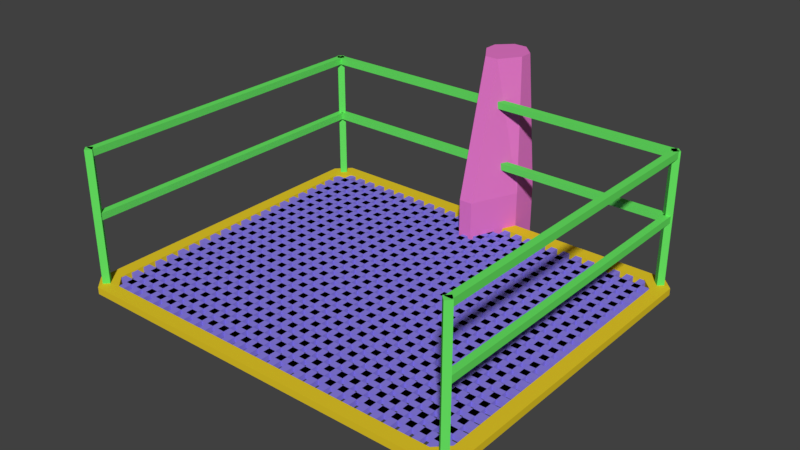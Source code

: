 # Source: ePlatformBar.blend  (saved by Blender 2.78.0; exported with 4.5.12 LTS)
import bpy
from mathutils import Matrix  # noqa: F401  (used for matrix-valued properties, if any)

bpy.ops.wm.read_factory_settings(use_empty=True)
scene = bpy.context.scene
scene.name = 'Scene'

# ---- collections
col_collection_1 = bpy.data.collections.new('Collection 1'); scene.collection.children.link(col_collection_1)

# ---- materials (node trees are filled in below, after node groups)
mat_material = bpy.data.materials.new('Material')
mat_material.alpha_threshold = 0.0
mat_material.use_transparent_shadow = False
mat_material.diffuse_color = (0.1377, 0.8, 0.1242, 1.0)
mat_material.roughness = 0.5
mat_material_001 = bpy.data.materials.new('Material.001')
mat_material_001.alpha_threshold = 0.0
mat_material_001.use_transparent_shadow = False
mat_material_001.diffuse_color = (0.8, 0.1877, 0.5857, 1.0)
mat_material_001.roughness = 0.5
mat_material_002 = bpy.data.materials.new('Material.002')
mat_material_002.alpha_threshold = 0.0
mat_material_002.use_transparent_shadow = False
mat_material_002.diffuse_color = (0.2624, 0.2141, 0.8, 1.0)
mat_material_002.specular_color = (0.1437, 0.2564, 1.0)
mat_material_002.roughness = 0.5
mat_material_003 = bpy.data.materials.new('Material.003')
mat_material_003.alpha_threshold = 0.0
mat_material_003.use_transparent_shadow = False
mat_material_003.diffuse_color = (0.8, 0.5921, 0.02172, 1.0)
mat_material_003.roughness = 0.5

# ---- material node trees

# ---- world
world_world = bpy.data.worlds.new('World'); scene.world = world_world
world_world.color = (0.05088, 0.05088, 0.05088)
world_world.use_sun_shadow = False
world_world.sun_shadow_jitter_overblur = 0.0
world_world.cycles.sampling_method = 'MANUAL'

# ---- meshes
me_cube_014 = bpy.data.meshes.new('Cube.014')
me_cube_014.from_pydata([(-0.3024, 2.386, -1.232), (-0.3024, 2.386, 2.369), (-0.3024, 2.586, -1.232), (-0.3024, 2.586, 2.369), (0.2976, 2.386, -1.232), (0.2976, 2.386, 2.369), (0.2976, 2.586, -1.232), (0.2976, 2.586, 2.369), (0.09759, 2.786, -1.232), (-0.1024, 2.786, -1.232), (-0.1024, 2.786, 2.369), (0.09759, 2.786, 2.369), (-0.1024, 2.186, -1.232), (0.09759, 2.186, -1.232), (0.09759, 2.086, 2.369), (-0.1024, 2.086, 2.369), (-0.4024, 2.286, -0.7326), (-0.4024, 2.286, 0.3658), (-0.4024, 2.686, 0.3658), (-0.4024, 2.686, -0.7326), (0.3976, 2.686, 0.3658), (0.3976, 2.686, -0.7326), (0.3976, 2.286, 0.3658), (0.3976, 2.286, -0.7326), (0.09759, 1.586, 0.3658), (0.09759, 1.586, -0.7326), (-0.1024, 1.586, 0.3658), (-0.1024, 1.586, -0.7326), (-0.1024, 2.986, 0.3658), (-0.1024, 2.986, -0.7326), (0.09759, 2.986, 0.3658), (0.09759, 2.986, -0.7326), (-2.906, -2.543, -0.2301), (-2.906, -2.543, 1.77), (-2.836, -2.472, -0.2301), (-2.836, -2.472, 1.77), (-2.836, -2.614, -0.2301), (-2.836, -2.614, 1.77), (-2.765, -2.543, -0.2301), (-2.765, -2.543, 1.77), (2.759, -2.543, -0.2301), (2.759, -2.543, 1.77), (2.829, -2.472, -0.2301), (2.829, -2.472, 1.77), (2.83, -2.614, -0.2301), (2.83, -2.614, 1.77), (2.9, -2.543, -0.2301), (2.9, -2.543, 1.77), (2.756, 2.111, -0.2301), (2.756, 2.111, 1.77), (2.826, 2.181, -0.2301), (2.826, 2.181, 1.77), (2.827, 2.04, -0.2301), (2.827, 2.04, 1.77), (2.897, 2.111, -0.2301), (2.897, 2.111, 1.77), (-2.901, 2.113, -0.2301), (-2.901, 2.113, 1.77), (-2.831, 2.183, -0.2301), (-2.831, 2.183, 1.77), (-2.831, 2.042, -0.2301), (-2.831, 2.042, 1.77), (-2.76, 2.112, -0.2301), (-2.76, 2.112, 1.77), (-2.841, 2.059, 1.77), (2.835, 2.059, 1.77), (-2.841, 2.159, 1.77), (2.835, 2.159, 1.77), (-2.841, 2.059, 1.67), (2.835, 2.059, 1.67), (-2.841, 2.159, 1.67), (2.835, 2.159, 1.67), (-2.882, 2.117, 1.77), (-2.882, -2.542, 1.77), (-2.782, 2.117, 1.77), (-2.782, -2.542, 1.77), (-2.882, 2.117, 1.67), (-2.882, -2.542, 1.67), (-2.782, 2.117, 1.67), (-2.782, -2.542, 1.67), (2.779, 2.117, 1.77), (2.779, -2.542, 1.77), (2.878, 2.117, 1.77), (2.878, -2.542, 1.77), (2.779, 2.117, 1.67), (2.779, -2.542, 1.67), (2.878, 2.117, 1.67), (2.878, -2.542, 1.67), (-2.841, 2.059, 0.8697), (2.835, 2.059, 0.8697), (-2.841, 2.159, 0.8697), (2.835, 2.159, 0.8697), (-2.841, 2.059, 0.7697), (2.835, 2.059, 0.7697), (-2.841, 2.159, 0.7697), (2.835, 2.159, 0.7697), (2.779, 2.117, 0.8697), (2.779, -2.542, 0.8697), (2.878, 2.117, 0.8697), (2.878, -2.542, 0.8697), (2.779, 2.117, 0.7697), (2.779, -2.542, 0.7697), (2.878, 2.117, 0.7697), (2.878, -2.542, 0.7697), (-2.882, 2.117, 0.8697), (-2.882, -2.542, 0.8697), (-2.782, 2.117, 0.8697), (-2.782, -2.542, 0.8697), (-2.882, 2.117, 0.7697), (-2.882, -2.542, 0.7697), (-2.782, 2.117, 0.7697), (-2.782, -2.542, 0.7697), (-2.902, -2.614, -0.2524), (-2.902, -2.614, -0.1524), (-2.902, 2.186, -0.2524), (-2.902, 2.186, -0.1524), (2.898, -2.614, -0.2524), (2.898, -2.614, -0.1524), (2.898, 2.186, -0.2524), (2.898, 2.186, -0.1524), (2.798, 2.286, -0.2524), (-2.802, 2.286, -0.2524), (-2.802, 2.286, -0.1524), (2.798, 2.286, -0.1524), (-2.802, -2.714, -0.2524), (2.798, -2.714, -0.2524), (2.798, -2.714, -0.1524), (-2.802, -2.714, -0.1524), (-3.002, 2.083, -0.2524), (-3.002, -2.517, -0.2524), (-3.002, -2.517, -0.1524), (-3.002, 2.083, -0.1524), (2.998, -2.517, -0.2524), (2.998, 2.083, -0.2524), (2.998, 2.083, -0.1524), (2.998, -2.517, -0.1524), (2.798, 2.083, -0.1524), (2.798, -2.517, -0.1524), (-2.802, 2.083, -0.1524), (-2.802, -2.517, -0.1524), (-2.802, 2.083, -0.2524), (-2.802, -2.517, -0.2524), (2.798, 2.083, -0.2524), (2.798, -2.517, -0.2524), (-2.799, 1.898, -0.2524), (-2.799, 1.898, -0.1524), (-2.709, 1.991, -0.2524), (-2.709, 1.991, -0.1524), (-2.799, -2.337, -0.2524), (-2.799, -2.337, -0.1524), (-2.709, -2.425, -0.2524), (-2.709, -2.425, -0.1524), (-2.619, -2.515, -0.2524), (-2.619, -2.515, -0.1524), (-2.619, 2.081, -0.2524), (-2.619, 2.081, -0.1524), (2.704, 1.991, -0.2524), (2.704, 1.991, -0.1524), (2.614, 2.081, -0.2524), (2.614, 2.081, -0.1524), (2.614, -2.515, -0.2524), (2.614, -2.515, -0.1524), (2.704, -2.425, -0.2524), (2.704, -2.425, -0.1524), (2.794, 1.898, -0.2524), (2.794, 1.898, -0.1524), (2.794, -2.337, -0.2524), (2.794, -2.337, -0.1524), (-2.903, -2.368, -0.2447), (-2.903, -2.368, -0.1656), (-2.903, -2.268, -0.2447), (-2.903, -2.268, -0.1656), (2.897, -2.368, -0.2447), (2.897, -2.368, -0.1656), (2.897, -2.268, -0.2447), (2.897, -2.268, -0.1656), (-2.903, -2.168, -0.2447), (-2.903, -2.168, -0.1656), (-2.903, -2.068, -0.2447), (-2.903, -2.068, -0.1656), (2.897, -2.168, -0.2447), (2.897, -2.168, -0.1656), (2.897, -2.068, -0.2447), (2.897, -2.068, -0.1656), (-2.903, -1.968, -0.2447), (-2.903, -1.968, -0.1656), (-2.903, -1.868, -0.2447), (-2.903, -1.868, -0.1656), (2.897, -1.968, -0.2447), (2.897, -1.968, -0.1656), (2.897, -1.868, -0.2447), (2.897, -1.868, -0.1656), (-2.903, -1.768, -0.2447), (-2.903, -1.768, -0.1656), (-2.903, -1.668, -0.2447), (-2.903, -1.668, -0.1656), (2.897, -1.768, -0.2447), (2.897, -1.768, -0.1656), (2.897, -1.668, -0.2447), (2.897, -1.668, -0.1656), (-2.903, -1.568, -0.2447), (-2.903, -1.568, -0.1656), (-2.903, -1.468, -0.2447), (-2.903, -1.468, -0.1656), (2.897, -1.568, -0.2447), (2.897, -1.568, -0.1656), (2.897, -1.468, -0.2447), (2.897, -1.468, -0.1656), (-2.903, -1.368, -0.2447), (-2.903, -1.368, -0.1656), (-2.903, -1.268, -0.2447), (-2.903, -1.268, -0.1656), (2.897, -1.368, -0.2447), (2.897, -1.368, -0.1656), (2.897, -1.268, -0.2447), (2.897, -1.268, -0.1656), (-2.903, -1.168, -0.2447), (-2.903, -1.168, -0.1656), (-2.903, -1.068, -0.2447), (-2.903, -1.068, -0.1656), (2.897, -1.168, -0.2447), (2.897, -1.168, -0.1656), (2.897, -1.068, -0.2447), (2.897, -1.068, -0.1656), (-2.903, -0.9685, -0.2447), (-2.903, -0.9685, -0.1656), (-2.903, -0.8685, -0.2447), (-2.903, -0.8685, -0.1656), (2.897, -0.9685, -0.2447), (2.897, -0.9685, -0.1656), (2.897, -0.8685, -0.2447), (2.897, -0.8685, -0.1656), (-2.903, -0.7685, -0.2447), (-2.903, -0.7685, -0.1656), (-2.903, -0.6685, -0.2447), (-2.903, -0.6685, -0.1656), (2.897, -0.7685, -0.2447), (2.897, -0.7685, -0.1656), (2.897, -0.6685, -0.2447), (2.897, -0.6685, -0.1656), (2.654, -2.618, -0.2447), (2.654, -2.618, -0.1656), (2.554, -2.618, -0.2447), (2.554, -2.618, -0.1656), (2.654, 2.182, -0.2447), (2.654, 2.182, -0.1656), (2.554, 2.182, -0.2447), (2.554, 2.182, -0.1656), (-2.903, -0.3685, -0.2447), (-2.903, -0.3685, -0.1656), (-2.903, -0.2685, -0.2447), (-2.903, -0.2685, -0.1656), (2.897, -0.3685, -0.2447), (2.897, -0.3685, -0.1656), (2.897, -0.2685, -0.2447), (2.897, -0.2685, -0.1656), (-2.903, -0.1685, -0.2447), (-2.903, -0.1685, -0.1656), (-2.903, -0.06849, -0.2447), (-2.903, -0.06849, -0.1656), (2.897, -0.1685, -0.2447), (2.897, -0.1685, -0.1656), (2.897, -0.06849, -0.2447), (2.897, -0.06849, -0.1656), (-2.903, 0.03151, -0.2447), (-2.903, 0.03151, -0.1656), (-2.903, 0.1315, -0.2447), (-2.903, 0.1315, -0.1656), (2.897, 0.03151, -0.2447), (2.897, 0.03151, -0.1656), (2.897, 0.1315, -0.2447), (2.897, 0.1315, -0.1656), (-2.903, 0.2315, -0.2447), (-2.903, 0.2315, -0.1656), (-2.903, 0.3315, -0.2447), (-2.903, 0.3315, -0.1656), (2.897, 0.2315, -0.2447), (2.897, 0.2315, -0.1656), (2.897, 0.3315, -0.2447), (2.897, 0.3315, -0.1656), (-2.903, 0.4315, -0.2447), (-2.903, 0.4315, -0.1656), (-2.903, 0.5315, -0.2447), (-2.903, 0.5315, -0.1656), (2.897, 0.4315, -0.2447), (2.897, 0.4315, -0.1656), (2.897, 0.5315, -0.2447), (2.897, 0.5315, -0.1656), (-2.903, 0.6315, -0.2447), (-2.903, 0.6315, -0.1656), (-2.903, 0.7315, -0.2447), (-2.903, 0.7315, -0.1656), (2.897, 0.6315, -0.2447), (2.897, 0.6315, -0.1656), (2.897, 0.7315, -0.2447), (2.897, 0.7315, -0.1656), (-2.903, 0.8315, -0.2447), (-2.903, 0.8315, -0.1656), (-2.903, 0.9315, -0.2447), (-2.903, 0.9315, -0.1656), (2.897, 0.8315, -0.2447), (2.897, 0.8315, -0.1656), (2.897, 0.9315, -0.2447), (2.897, 0.9315, -0.1656), (-2.903, 1.032, -0.2447), (-2.903, 1.032, -0.1656), (-2.903, 1.132, -0.2447), (-2.903, 1.132, -0.1656), (2.897, 1.032, -0.2447), (2.897, 1.032, -0.1656), (2.897, 1.132, -0.2447), (2.897, 1.132, -0.1656), (-2.903, 1.232, -0.2447), (-2.903, 1.232, -0.1656), (-2.903, 1.332, -0.2447), (-2.903, 1.332, -0.1656), (2.897, 1.232, -0.2447), (2.897, 1.232, -0.1656), (2.897, 1.332, -0.2447), (2.897, 1.332, -0.1656), (-2.903, 1.432, -0.2447), (-2.903, 1.432, -0.1656), (-2.903, 1.532, -0.2447), (-2.903, 1.532, -0.1656), (2.897, 1.432, -0.2447), (2.897, 1.432, -0.1656), (2.897, 1.532, -0.2447), (2.897, 1.532, -0.1656), (-2.903, 1.632, -0.2447), (-2.903, 1.632, -0.1656), (-2.903, 1.732, -0.2447), (-2.903, 1.732, -0.1656), (2.897, 1.632, -0.2447), (2.897, 1.632, -0.1656), (2.897, 1.732, -0.2447), (2.897, 1.732, -0.1656), (-2.903, 1.832, -0.2447), (-2.903, 1.832, -0.1656), (-2.903, 1.932, -0.2447), (-2.903, 1.932, -0.1656), (2.897, 1.832, -0.2447), (2.897, 1.832, -0.1656), (2.897, 1.932, -0.2447), (2.897, 1.932, -0.1656), (-2.903, -0.5685, -0.2447), (-2.903, -0.5685, -0.1656), (-2.903, -0.4685, -0.2447), (-2.903, -0.4685, -0.1656), (2.897, -0.5685, -0.2447), (2.897, -0.5685, -0.1656), (2.897, -0.4685, -0.2447), (2.897, -0.4685, -0.1656), (2.454, -2.618, -0.2447), (2.454, -2.618, -0.1656), (2.354, -2.618, -0.2447), (2.354, -2.618, -0.1656), (2.454, 2.182, -0.2447), (2.454, 2.182, -0.1656), (2.354, 2.182, -0.2447), (2.354, 2.182, -0.1656), (2.254, -2.618, -0.2447), (2.254, -2.618, -0.1656), (2.154, -2.618, -0.2447), (2.154, -2.618, -0.1656), (2.254, 2.182, -0.2447), (2.254, 2.182, -0.1656), (2.154, 2.182, -0.2447), (2.154, 2.182, -0.1656), (2.054, -2.618, -0.2447), (2.054, -2.618, -0.1656), (1.954, -2.618, -0.2447), (1.954, -2.618, -0.1656), (2.054, 2.182, -0.2447), (2.054, 2.182, -0.1656), (1.954, 2.182, -0.2447), (1.954, 2.182, -0.1656), (1.854, -2.618, -0.2447), (1.854, -2.618, -0.1656), (1.754, -2.618, -0.2447), (1.754, -2.618, -0.1656), (1.854, 2.182, -0.2447), (1.854, 2.182, -0.1656), (1.754, 2.182, -0.2447), (1.754, 2.182, -0.1656), (1.654, -2.618, -0.2447), (1.654, -2.618, -0.1656), (1.554, -2.618, -0.2447), (1.554, -2.618, -0.1656), (1.654, 2.182, -0.2447), (1.654, 2.182, -0.1656), (1.554, 2.182, -0.2447), (1.554, 2.182, -0.1656), (1.454, -2.618, -0.2447), (1.454, -2.618, -0.1656), (1.354, -2.618, -0.2447), (1.354, -2.618, -0.1656), (1.454, 2.182, -0.2447), (1.454, 2.182, -0.1656), (1.354, 2.182, -0.2447), (1.354, 2.182, -0.1656), (1.254, -2.618, -0.2447), (1.254, -2.618, -0.1656), (1.154, -2.618, -0.2447), (1.154, -2.618, -0.1656), (1.254, 2.182, -0.2447), (1.254, 2.182, -0.1656), (1.154, 2.182, -0.2447), (1.154, 2.182, -0.1656), (1.054, -2.618, -0.2447), (1.054, -2.618, -0.1656), (0.9543, -2.618, -0.2447), (0.9543, -2.618, -0.1656), (1.054, 2.182, -0.2447), (1.054, 2.182, -0.1656), (0.9543, 2.182, -0.2447), (0.9543, 2.182, -0.1656), (0.8543, -2.618, -0.2447), (0.8543, -2.618, -0.1656), (0.7543, -2.618, -0.2447), (0.7543, -2.618, -0.1656), (0.8543, 2.182, -0.2447), (0.8543, 2.182, -0.1656), (0.7543, 2.182, -0.2447), (0.7543, 2.182, -0.1656), (0.6543, -2.618, -0.2447), (0.6543, -2.618, -0.1656), (0.5543, -2.618, -0.2447), (0.5543, -2.618, -0.1656), (0.6543, 2.182, -0.2447), (0.6543, 2.182, -0.1656), (0.5543, 2.182, -0.2447), (0.5543, 2.182, -0.1656), (0.4543, -2.618, -0.2447), (0.4543, -2.618, -0.1656), (0.3543, -2.618, -0.2447), (0.3543, -2.618, -0.1656), (0.4543, 2.182, -0.2447), (0.4543, 2.182, -0.1656), (0.3543, 2.182, -0.2447), (0.3543, 2.182, -0.1656), (0.2543, -2.618, -0.2447), (0.2543, -2.618, -0.1656), (0.1543, -2.618, -0.2447), (0.1543, -2.618, -0.1656), (0.2543, 2.182, -0.2447), (0.2543, 2.182, -0.1656), (0.1543, 2.182, -0.2447), (0.1543, 2.182, -0.1656), (0.05429, -2.618, -0.2447), (0.05429, -2.618, -0.1656), (-0.04571, -2.618, -0.2447), (-0.04571, -2.618, -0.1656), (0.05429, 2.182, -0.2447), (0.05429, 2.182, -0.1656), (-0.04571, 2.182, -0.2447), (-0.04571, 2.182, -0.1656), (-0.1457, -2.618, -0.2447), (-0.1457, -2.618, -0.1656), (-0.2457, -2.618, -0.2447), (-0.2457, -2.618, -0.1656), (-0.1457, 2.182, -0.2447), (-0.1457, 2.182, -0.1656), (-0.2457, 2.182, -0.2447), (-0.2457, 2.182, -0.1656), (-0.3457, -2.618, -0.2447), (-0.3457, -2.618, -0.1656), (-0.4457, -2.618, -0.2447), (-0.4457, -2.618, -0.1656), (-0.3457, 2.182, -0.2447), (-0.3457, 2.182, -0.1656), (-0.4457, 2.182, -0.2447), (-0.4457, 2.182, -0.1656), (-0.5457, -2.618, -0.2447), (-0.5457, -2.618, -0.1656), (-0.6457, -2.618, -0.2447), (-0.6457, -2.618, -0.1656), (-0.5457, 2.182, -0.2447), (-0.5457, 2.182, -0.1656), (-0.6457, 2.182, -0.2447), (-0.6457, 2.182, -0.1656), (-0.7457, -2.618, -0.2447), (-0.7457, -2.618, -0.1656), (-0.8457, -2.618, -0.2447), (-0.8457, -2.618, -0.1656), (-0.7457, 2.182, -0.2447), (-0.7457, 2.182, -0.1656), (-0.8457, 2.182, -0.2447), (-0.8457, 2.182, -0.1656), (-0.9457, -2.618, -0.2447), (-0.9457, -2.618, -0.1656), (-1.046, -2.618, -0.2447), (-1.046, -2.618, -0.1656), (-0.9457, 2.182, -0.2447), (-0.9457, 2.182, -0.1656), (-1.046, 2.182, -0.2447), (-1.046, 2.182, -0.1656), (-1.146, -2.618, -0.2447), (-1.146, -2.618, -0.1656), (-1.246, -2.618, -0.2447), (-1.246, -2.618, -0.1656), (-1.146, 2.182, -0.2447), (-1.146, 2.182, -0.1656), (-1.246, 2.182, -0.2447), (-1.246, 2.182, -0.1656), (-1.346, -2.618, -0.2447), (-1.346, -2.618, -0.1656), (-1.446, -2.618, -0.2447), (-1.446, -2.618, -0.1656), (-1.346, 2.182, -0.2447), (-1.346, 2.182, -0.1656), (-1.446, 2.182, -0.2447), (-1.446, 2.182, -0.1656), (-1.546, -2.618, -0.2447), (-1.546, -2.618, -0.1656), (-1.646, -2.618, -0.2447), (-1.646, -2.618, -0.1656), (-1.546, 2.182, -0.2447), (-1.546, 2.182, -0.1656), (-1.646, 2.182, -0.2447), (-1.646, 2.182, -0.1656), (-1.746, -2.618, -0.2447), (-1.746, -2.618, -0.1656), (-1.846, -2.618, -0.2447), (-1.846, -2.618, -0.1656), (-1.746, 2.182, -0.2447), (-1.746, 2.182, -0.1656), (-1.846, 2.182, -0.2447), (-1.846, 2.182, -0.1656), (-1.946, -2.618, -0.2447), (-1.946, -2.618, -0.1656), (-2.046, -2.618, -0.2447), (-2.046, -2.618, -0.1656), (-1.946, 2.182, -0.2447), (-1.946, 2.182, -0.1656), (-2.046, 2.182, -0.2447), (-2.046, 2.182, -0.1656), (-2.146, -2.618, -0.2447), (-2.146, -2.618, -0.1656), (-2.246, -2.618, -0.2447), (-2.246, -2.618, -0.1656), (-2.146, 2.182, -0.2447), (-2.146, 2.182, -0.1656), (-2.246, 2.182, -0.2447), (-2.246, 2.182, -0.1656), (-2.346, -2.618, -0.2447), (-2.346, -2.618, -0.1656), (-2.446, -2.618, -0.2447), (-2.446, -2.618, -0.1656), (-2.346, 2.182, -0.2447), (-2.346, 2.182, -0.1656), (-2.446, 2.182, -0.2447), (-2.446, 2.182, -0.1656), (-2.546, -2.618, -0.2447), (-2.546, -2.618, -0.1656), (-2.646, -2.618, -0.2447), (-2.646, -2.618, -0.1656), (-2.546, 2.182, -0.2447), (-2.546, 2.182, -0.1656), (-2.646, 2.182, -0.2447), (-2.646, 2.182, -0.1656)], [], [(17, 1, 3, 18), (30, 11, 7, 20), (20, 7, 5, 22), (26, 15, 1, 17), (8, 6, 4, 13), (10, 3, 1, 15), (7, 11, 14, 5), (11, 10, 15, 14), (2, 9, 12, 0), (9, 8, 13, 12), (22, 5, 14, 24), (24, 14, 15, 26), (18, 3, 10, 28), (28, 10, 11, 30), (9, 29, 31, 8), (29, 28, 30, 31), (2, 19, 29, 9), (19, 18, 28, 29), (13, 25, 27, 12), (25, 24, 26, 27), (4, 23, 25, 13), (23, 22, 24, 25), (12, 27, 16, 0), (27, 26, 17, 16), (6, 21, 23, 4), (21, 20, 22, 23), (8, 31, 21, 6), (31, 30, 20, 21), (0, 16, 19, 2), (16, 17, 18, 19), (32, 33, 35, 34), (34, 35, 39, 38), (38, 39, 37, 36), (36, 37, 33, 32), (34, 38, 36, 32), (39, 35, 33, 37), (40, 41, 43, 42), (42, 43, 47, 46), (46, 47, 45, 44), (44, 45, 41, 40), (42, 46, 44, 40), (47, 43, 41, 45), (48, 49, 51, 50), (50, 51, 55, 54), (54, 55, 53, 52), (52, 53, 49, 48), (50, 54, 52, 48), (55, 51, 49, 53), (56, 57, 59, 58), (58, 59, 63, 62), (62, 63, 61, 60), (60, 61, 57, 56), (58, 62, 60, 56), (63, 59, 57, 61), (64, 65, 67, 66), (66, 67, 71, 70), (70, 71, 69, 68), (68, 69, 65, 64), (66, 70, 68, 64), (71, 67, 65, 69), (72, 73, 75, 74), (74, 75, 79, 78), (78, 79, 77, 76), (76, 77, 73, 72), (74, 78, 76, 72), (79, 75, 73, 77), (80, 81, 83, 82), (82, 83, 87, 86), (86, 87, 85, 84), (84, 85, 81, 80), (82, 86, 84, 80), (87, 83, 81, 85), (88, 89, 91, 90), (90, 91, 95, 94), (94, 95, 93, 92), (92, 93, 89, 88), (90, 94, 92, 88), (95, 91, 89, 93), (96, 97, 99, 98), (98, 99, 103, 102), (102, 103, 101, 100), (100, 101, 97, 96), (98, 102, 100, 96), (103, 99, 97, 101), (104, 105, 107, 106), (106, 107, 111, 110), (110, 111, 109, 108), (108, 109, 105, 104), (106, 110, 108, 104), (111, 107, 105, 109), (128, 131, 115, 114), (120, 123, 119, 118), (132, 135, 117, 116), (124, 127, 113, 112), (143, 132, 116, 125), (139, 130, 113, 127), (135, 137, 126, 117), (137, 139, 127, 126), (129, 141, 124, 112), (141, 143, 125, 124), (116, 117, 126, 125), (125, 126, 127, 124), (114, 115, 122, 121), (121, 122, 123, 120), (121, 120, 142, 140), (140, 142, 164, 156, 158, 154, 146, 144, 148, 141), (114, 121, 140, 128), (128, 140, 141, 129), (123, 122, 138, 136), (136, 138, 139, 149, 145, 147, 155, 159, 157, 165), (119, 123, 136, 134), (134, 136, 137, 135), (122, 115, 131, 138), (138, 131, 130, 139), (120, 118, 133, 142), (142, 133, 132, 143), (118, 119, 134, 133), (133, 134, 135, 132), (112, 113, 130, 129), (129, 130, 131, 128), (162, 163, 167, 166), (150, 151, 153, 152), (148, 149, 151, 150), (160, 161, 163, 162), (166, 167, 165, 164), (144, 145, 149, 148), (152, 153, 161, 160), (141, 148, 150, 152, 160, 162, 166, 164, 142, 143), (146, 147, 145, 144), (164, 165, 157, 156), (165, 167, 163, 161, 153, 151, 149, 139, 137, 136), (158, 159, 155, 154), (156, 157, 159, 158), (154, 155, 147, 146), (168, 169, 171, 170), (170, 171, 175, 174), (174, 175, 173, 172), (172, 173, 169, 168), (170, 174, 172, 168), (175, 171, 169, 173), (176, 177, 179, 178), (178, 179, 183, 182), (182, 183, 181, 180), (180, 181, 177, 176), (178, 182, 180, 176), (183, 179, 177, 181), (184, 185, 187, 186), (186, 187, 191, 190), (190, 191, 189, 188), (188, 189, 185, 184), (186, 190, 188, 184), (191, 187, 185, 189), (192, 193, 195, 194), (194, 195, 199, 198), (198, 199, 197, 196), (196, 197, 193, 192), (194, 198, 196, 192), (199, 195, 193, 197), (200, 201, 203, 202), (202, 203, 207, 206), (206, 207, 205, 204), (204, 205, 201, 200), (202, 206, 204, 200), (207, 203, 201, 205), (208, 209, 211, 210), (210, 211, 215, 214), (214, 215, 213, 212), (212, 213, 209, 208), (210, 214, 212, 208), (215, 211, 209, 213), (216, 217, 219, 218), (218, 219, 223, 222), (222, 223, 221, 220), (220, 221, 217, 216), (218, 222, 220, 216), (223, 219, 217, 221), (224, 225, 227, 226), (226, 227, 231, 230), (230, 231, 229, 228), (228, 229, 225, 224), (226, 230, 228, 224), (231, 227, 225, 229), (232, 233, 235, 234), (234, 235, 239, 238), (238, 239, 237, 236), (236, 237, 233, 232), (234, 238, 236, 232), (239, 235, 233, 237), (240, 241, 243, 242), (242, 243, 247, 246), (246, 247, 245, 244), (244, 245, 241, 240), (242, 246, 244, 240), (247, 243, 241, 245), (248, 249, 251, 250), (250, 251, 255, 254), (254, 255, 253, 252), (252, 253, 249, 248), (250, 254, 252, 248), (255, 251, 249, 253), (256, 257, 259, 258), (258, 259, 263, 262), (262, 263, 261, 260), (260, 261, 257, 256), (258, 262, 260, 256), (263, 259, 257, 261), (264, 265, 267, 266), (266, 267, 271, 270), (270, 271, 269, 268), (268, 269, 265, 264), (266, 270, 268, 264), (271, 267, 265, 269), (272, 273, 275, 274), (274, 275, 279, 278), (278, 279, 277, 276), (276, 277, 273, 272), (274, 278, 276, 272), (279, 275, 273, 277), (280, 281, 283, 282), (282, 283, 287, 286), (286, 287, 285, 284), (284, 285, 281, 280), (282, 286, 284, 280), (287, 283, 281, 285), (288, 289, 291, 290), (290, 291, 295, 294), (294, 295, 293, 292), (292, 293, 289, 288), (290, 294, 292, 288), (295, 291, 289, 293), (296, 297, 299, 298), (298, 299, 303, 302), (302, 303, 301, 300), (300, 301, 297, 296), (298, 302, 300, 296), (303, 299, 297, 301), (304, 305, 307, 306), (306, 307, 311, 310), (310, 311, 309, 308), (308, 309, 305, 304), (306, 310, 308, 304), (311, 307, 305, 309), (312, 313, 315, 314), (314, 315, 319, 318), (318, 319, 317, 316), (316, 317, 313, 312), (314, 318, 316, 312), (319, 315, 313, 317), (320, 321, 323, 322), (322, 323, 327, 326), (326, 327, 325, 324), (324, 325, 321, 320), (322, 326, 324, 320), (327, 323, 321, 325), (328, 329, 331, 330), (330, 331, 335, 334), (334, 335, 333, 332), (332, 333, 329, 328), (330, 334, 332, 328), (335, 331, 329, 333), (336, 337, 339, 338), (338, 339, 343, 342), (342, 343, 341, 340), (340, 341, 337, 336), (338, 342, 340, 336), (343, 339, 337, 341), (344, 345, 347, 346), (346, 347, 351, 350), (350, 351, 349, 348), (348, 349, 345, 344), (346, 350, 348, 344), (351, 347, 345, 349), (352, 353, 355, 354), (354, 355, 359, 358), (358, 359, 357, 356), (356, 357, 353, 352), (354, 358, 356, 352), (359, 355, 353, 357), (360, 361, 363, 362), (362, 363, 367, 366), (366, 367, 365, 364), (364, 365, 361, 360), (362, 366, 364, 360), (367, 363, 361, 365), (368, 369, 371, 370), (370, 371, 375, 374), (374, 375, 373, 372), (372, 373, 369, 368), (370, 374, 372, 368), (375, 371, 369, 373), (376, 377, 379, 378), (378, 379, 383, 382), (382, 383, 381, 380), (380, 381, 377, 376), (378, 382, 380, 376), (383, 379, 377, 381), (384, 385, 387, 386), (386, 387, 391, 390), (390, 391, 389, 388), (388, 389, 385, 384), (386, 390, 388, 384), (391, 387, 385, 389), (392, 393, 395, 394), (394, 395, 399, 398), (398, 399, 397, 396), (396, 397, 393, 392), (394, 398, 396, 392), (399, 395, 393, 397), (400, 401, 403, 402), (402, 403, 407, 406), (406, 407, 405, 404), (404, 405, 401, 400), (402, 406, 404, 400), (407, 403, 401, 405), (408, 409, 411, 410), (410, 411, 415, 414), (414, 415, 413, 412), (412, 413, 409, 408), (410, 414, 412, 408), (415, 411, 409, 413), (416, 417, 419, 418), (418, 419, 423, 422), (422, 423, 421, 420), (420, 421, 417, 416), (418, 422, 420, 416), (423, 419, 417, 421), (424, 425, 427, 426), (426, 427, 431, 430), (430, 431, 429, 428), (428, 429, 425, 424), (426, 430, 428, 424), (431, 427, 425, 429), (432, 433, 435, 434), (434, 435, 439, 438), (438, 439, 437, 436), (436, 437, 433, 432), (434, 438, 436, 432), (439, 435, 433, 437), (440, 441, 443, 442), (442, 443, 447, 446), (446, 447, 445, 444), (444, 445, 441, 440), (442, 446, 444, 440), (447, 443, 441, 445), (448, 449, 451, 450), (450, 451, 455, 454), (454, 455, 453, 452), (452, 453, 449, 448), (450, 454, 452, 448), (455, 451, 449, 453), (456, 457, 459, 458), (458, 459, 463, 462), (462, 463, 461, 460), (460, 461, 457, 456), (458, 462, 460, 456), (463, 459, 457, 461), (464, 465, 467, 466), (466, 467, 471, 470), (470, 471, 469, 468), (468, 469, 465, 464), (466, 470, 468, 464), (471, 467, 465, 469), (472, 473, 475, 474), (474, 475, 479, 478), (478, 479, 477, 476), (476, 477, 473, 472), (474, 478, 476, 472), (479, 475, 473, 477), (480, 481, 483, 482), (482, 483, 487, 486), (486, 487, 485, 484), (484, 485, 481, 480), (482, 486, 484, 480), (487, 483, 481, 485), (488, 489, 491, 490), (490, 491, 495, 494), (494, 495, 493, 492), (492, 493, 489, 488), (490, 494, 492, 488), (495, 491, 489, 493), (496, 497, 499, 498), (498, 499, 503, 502), (502, 503, 501, 500), (500, 501, 497, 496), (498, 502, 500, 496), (503, 499, 497, 501), (504, 505, 507, 506), (506, 507, 511, 510), (510, 511, 509, 508), (508, 509, 505, 504), (506, 510, 508, 504), (511, 507, 505, 509), (512, 513, 515, 514), (514, 515, 519, 518), (518, 519, 517, 516), (516, 517, 513, 512), (514, 518, 516, 512), (519, 515, 513, 517), (520, 521, 523, 522), (522, 523, 527, 526), (526, 527, 525, 524), (524, 525, 521, 520), (522, 526, 524, 520), (527, 523, 521, 525), (528, 529, 531, 530), (530, 531, 535, 534), (534, 535, 533, 532), (532, 533, 529, 528), (530, 534, 532, 528), (535, 531, 529, 533), (536, 537, 539, 538), (538, 539, 543, 542), (542, 543, 541, 540), (540, 541, 537, 536), (538, 542, 540, 536), (543, 539, 537, 541), (544, 545, 547, 546), (546, 547, 551, 550), (550, 551, 549, 548), (548, 549, 545, 544), (546, 550, 548, 544), (551, 547, 545, 549), (552, 553, 555, 554), (554, 555, 559, 558), (558, 559, 557, 556), (556, 557, 553, 552), (554, 558, 556, 552), (559, 555, 553, 557)])
me_cube_014.polygons.foreach_set('material_index', [1, 1, 1, 1, 1, 1, 1, 1, 1, 1, 1, 1, 1, 1, 1, 1, 1, 1, 1, 1, 1, 1, 1, 1, 1, 1, 1, 1, 1, 1, 0, 0, 0, 0, 0, 0, 0, 0, 0, 0, 0, 0, 0, 0, 0, 0, 0, 0, 0, 0, 0, 0, 0, 0, 0, 0, 0, 0, 0, 0, 0, 0, 0, 0, 0, 0, 0, 0, 0, 0, 0, 0, 0, 0, 0, 0, 0, 0, 0, 0, 0, 0, 0, 0, 0, 0, 0, 0, 0, 0, 3, 3, 3, 3, 3, 3, 3, 3, 3, 3, 3, 3, 3, 3, 3, 2, 3, 3, 3, 3, 3, 3, 3, 3, 3, 3, 3, 3, 3, 3, 3, 3, 3, 3, 3, 3, 3, 2, 3, 3, 3, 3, 3, 3, 0, 2, 0, 2, 2, 2, 0, 2, 0, 2, 2, 2, 0, 2, 0, 2, 2, 2, 0, 2, 0, 2, 2, 2, 0, 2, 0, 2, 2, 2, 0, 2, 0, 2, 2, 2, 0, 2, 0, 2, 2, 2, 0, 2, 0, 2, 2, 2, 0, 2, 0, 2, 2, 2, 0, 2, 0, 2, 2, 2, 0, 2, 0, 2, 2, 2, 0, 2, 0, 2, 2, 2, 0, 2, 0, 2, 2, 2, 0, 2, 0, 2, 2, 2, 0, 2, 0, 2, 2, 2, 0, 2, 0, 2, 2, 2, 0, 2, 0, 2, 2, 2, 0, 2, 0, 2, 2, 2, 0, 2, 0, 2, 2, 2, 0, 2, 0, 2, 2, 2, 0, 2, 0, 2, 2, 2, 0, 2, 0, 2, 2, 2, 0, 2, 0, 2, 2, 2, 0, 2, 0, 2, 2, 2, 0, 2, 0, 2, 2, 2, 0, 2, 0, 2, 2, 2, 0, 2, 0, 2, 2, 2, 0, 2, 0, 2, 2, 2, 0, 2, 0, 2, 2, 2, 0, 2, 0, 2, 2, 2, 0, 2, 0, 2, 2, 2, 0, 2, 0, 2, 2, 2, 0, 2, 0, 2, 2, 2, 0, 2, 0, 2, 2, 2, 0, 2, 0, 2, 2, 2, 0, 2, 0, 2, 2, 2, 0, 2, 0, 2, 2, 2, 0, 2, 0, 2, 2, 2, 0, 2, 0, 2, 2, 2, 0, 2, 0, 2, 2, 2, 0, 2, 0, 2, 2, 2, 0, 2, 0, 2, 2, 2, 0, 2, 0, 2, 2, 2, 0, 2, 0, 2, 2, 2, 0, 2, 0, 2, 2, 2, 0, 2, 0, 2, 2, 2, 0, 2, 0, 2, 2, 2, 0, 2, 0, 2, 2, 2, 0, 2, 0, 2, 2, 2])
me_cube_014.materials.append(mat_material)
me_cube_014.materials.append(mat_material_001)
me_cube_014.materials.append(mat_material_002)
me_cube_014.materials.append(mat_material_003)
me_cube_014.use_remesh_preserve_volume = False
me_cube_014.use_remesh_preserve_attributes = False
me_cube_014.use_mirror_vertex_groups = False
me_cube_014.update()

# ---- objects
ob_cube_010 = bpy.data.objects.new('Cube.010', me_cube_014)

# ---- transforms, parenting, visibility, modifiers, constraints
ob_cube_010.location = (0.002637, 1.514, 6.231)
ob_cube_010.lineart.crease_threshold = 0.0

# ---- collection membership
col_collection_1.objects.link(ob_cube_010)

# ---- scene / render settings (as saved in the file)
scene.frame_start = 1; scene.frame_end = 250; scene.frame_set(1)
scene.render.engine = 'BLENDER_EEVEE_NEXT'
scene.render.resolution_percentage = 50
scene.render.dither_intensity = 0.0
scene.cycles.use_denoising = False
scene.cycles.samples = 128
scene.cycles.sampling_pattern = 'TABULATED_SOBOL'
scene.cycles.light_sampling_threshold = 0.0
scene.cycles.use_adaptive_sampling = False
scene.cycles.use_light_tree = False
scene.cycles.blur_glossy = 0.0
scene.cycles.sample_clamp_indirect = 0.0
scene.view_settings.view_transform = 'Standard'
bpy.context.view_layer.update()

# ---- added for rendering (the .blend has no active camera and no usable light): camera, sun
cam_auto = bpy.data.cameras.new('AutoCamera')
cam_auto.lens = 50.0
cam_auto.sensor_width = 36.0
cam_auto.clip_end = 1000.0
ob_auto_camera = bpy.data.objects.new('AutoCamera', cam_auto)
scene.collection.objects.link(ob_auto_camera)
ob_auto_camera.location = (8.35059, -8.37033, 13.4793)
ob_auto_camera.rotation_euler = (1.09748, -7.21219e-08, 0.694738)
scene.camera = ob_auto_camera
light_auto_sun = bpy.data.lights.new('AutoSun', 'SUN')
light_auto_sun.energy = 3.0
light_auto_sun.angle = 0.0523599
ob_auto_sun = bpy.data.objects.new('AutoSun', light_auto_sun)
scene.collection.objects.link(ob_auto_sun)
ob_auto_sun.rotation_euler = (0.872665, 0.174533, 0.523599)
bpy.context.view_layer.update()

